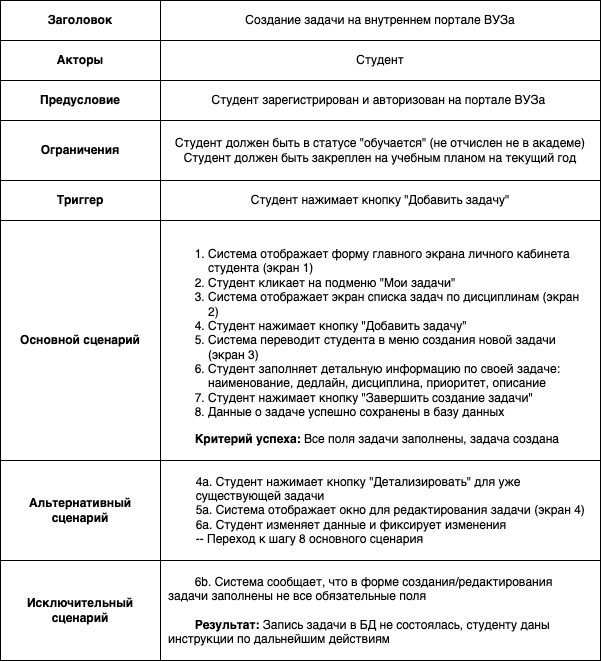

The diagram above was exported from draw.io. Its source (the exported page's mxGraphModel, read from the mxfile embedded in the PNG):
<mxGraphModel dx="1265" dy="948" grid="1" gridSize="10" guides="1" tooltips="1" connect="1" arrows="1" fold="1" page="1" pageScale="1" pageWidth="1169" pageHeight="827" math="0" shadow="0">
  <root>
    <mxCell id="0" />
    <mxCell id="1" parent="0" />
    <mxCell id="5DFN9uElky3kn-lGwo1o-1" value="" style="shape=table;startSize=0;container=1;collapsible=0;childLayout=tableLayout;" parent="1" vertex="1">
      <mxGeometry x="70" y="40" width="600" height="660" as="geometry" />
    </mxCell>
    <mxCell id="5DFN9uElky3kn-lGwo1o-6" value="" style="shape=tableRow;horizontal=0;startSize=0;swimlaneHead=0;swimlaneBody=0;strokeColor=inherit;top=0;left=0;bottom=0;right=0;collapsible=0;dropTarget=0;fillColor=none;points=[[0,0.5],[1,0.5]];portConstraint=eastwest;" parent="5DFN9uElky3kn-lGwo1o-1" vertex="1">
      <mxGeometry width="600" height="40" as="geometry" />
    </mxCell>
    <mxCell id="5DFN9uElky3kn-lGwo1o-7" value="&lt;b&gt;Заголовок&lt;/b&gt;" style="shape=partialRectangle;html=1;whiteSpace=wrap;connectable=0;strokeColor=inherit;overflow=hidden;fillColor=none;top=0;left=0;bottom=0;right=0;pointerEvents=1;" parent="5DFN9uElky3kn-lGwo1o-6" vertex="1">
      <mxGeometry width="160" height="40" as="geometry">
        <mxRectangle width="160" height="40" as="alternateBounds" />
      </mxGeometry>
    </mxCell>
    <mxCell id="5DFN9uElky3kn-lGwo1o-9" value="Создание задачи на внутреннем портале ВУЗа" style="shape=partialRectangle;html=1;whiteSpace=wrap;connectable=0;strokeColor=inherit;overflow=hidden;fillColor=none;top=0;left=0;bottom=0;right=0;pointerEvents=1;spacingLeft=7;spacingRight=7;" parent="5DFN9uElky3kn-lGwo1o-6" vertex="1">
      <mxGeometry x="160" width="440" height="40" as="geometry">
        <mxRectangle width="440" height="40" as="alternateBounds" />
      </mxGeometry>
    </mxCell>
    <mxCell id="5DFN9uElky3kn-lGwo1o-10" value="" style="shape=tableRow;horizontal=0;startSize=0;swimlaneHead=0;swimlaneBody=0;strokeColor=inherit;top=0;left=0;bottom=0;right=0;collapsible=0;dropTarget=0;fillColor=none;points=[[0,0.5],[1,0.5]];portConstraint=eastwest;" parent="5DFN9uElky3kn-lGwo1o-1" vertex="1">
      <mxGeometry y="40" width="600" height="40" as="geometry" />
    </mxCell>
    <mxCell id="5DFN9uElky3kn-lGwo1o-11" value="&lt;b&gt;Акторы&lt;/b&gt;" style="shape=partialRectangle;html=1;whiteSpace=wrap;connectable=0;strokeColor=inherit;overflow=hidden;fillColor=none;top=0;left=0;bottom=0;right=0;pointerEvents=1;" parent="5DFN9uElky3kn-lGwo1o-10" vertex="1">
      <mxGeometry width="160" height="40" as="geometry">
        <mxRectangle width="160" height="40" as="alternateBounds" />
      </mxGeometry>
    </mxCell>
    <mxCell id="5DFN9uElky3kn-lGwo1o-13" value="Студент" style="shape=partialRectangle;html=1;whiteSpace=wrap;connectable=0;strokeColor=inherit;overflow=hidden;fillColor=none;top=0;left=0;bottom=0;right=0;pointerEvents=1;spacingLeft=7;spacingRight=7;" parent="5DFN9uElky3kn-lGwo1o-10" vertex="1">
      <mxGeometry x="160" width="440" height="40" as="geometry">
        <mxRectangle width="440" height="40" as="alternateBounds" />
      </mxGeometry>
    </mxCell>
    <mxCell id="5DFN9uElky3kn-lGwo1o-14" value="" style="shape=tableRow;horizontal=0;startSize=0;swimlaneHead=0;swimlaneBody=0;strokeColor=inherit;top=0;left=0;bottom=0;right=0;collapsible=0;dropTarget=0;fillColor=none;points=[[0,0.5],[1,0.5]];portConstraint=eastwest;" parent="5DFN9uElky3kn-lGwo1o-1" vertex="1">
      <mxGeometry y="80" width="600" height="40" as="geometry" />
    </mxCell>
    <mxCell id="5DFN9uElky3kn-lGwo1o-15" value="&lt;b&gt;Предусловие&lt;/b&gt;" style="shape=partialRectangle;html=1;whiteSpace=wrap;connectable=0;strokeColor=inherit;overflow=hidden;fillColor=none;top=0;left=0;bottom=0;right=0;pointerEvents=1;" parent="5DFN9uElky3kn-lGwo1o-14" vertex="1">
      <mxGeometry width="160" height="40" as="geometry">
        <mxRectangle width="160" height="40" as="alternateBounds" />
      </mxGeometry>
    </mxCell>
    <mxCell id="5DFN9uElky3kn-lGwo1o-17" value="Студент зарегистрирован и авторизован на портале ВУЗа&amp;nbsp;" style="shape=partialRectangle;html=1;whiteSpace=wrap;connectable=0;strokeColor=inherit;overflow=hidden;fillColor=none;top=0;left=0;bottom=0;right=0;pointerEvents=1;spacingLeft=7;spacingRight=7;" parent="5DFN9uElky3kn-lGwo1o-14" vertex="1">
      <mxGeometry x="160" width="440" height="40" as="geometry">
        <mxRectangle width="440" height="40" as="alternateBounds" />
      </mxGeometry>
    </mxCell>
    <mxCell id="5DFN9uElky3kn-lGwo1o-18" value="" style="shape=tableRow;horizontal=0;startSize=0;swimlaneHead=0;swimlaneBody=0;strokeColor=inherit;top=0;left=0;bottom=0;right=0;collapsible=0;dropTarget=0;fillColor=none;points=[[0,0.5],[1,0.5]];portConstraint=eastwest;" parent="5DFN9uElky3kn-lGwo1o-1" vertex="1">
      <mxGeometry y="120" width="600" height="60" as="geometry" />
    </mxCell>
    <mxCell id="5DFN9uElky3kn-lGwo1o-19" value="&lt;b&gt;Ограничения&lt;/b&gt;" style="shape=partialRectangle;html=1;whiteSpace=wrap;connectable=0;strokeColor=inherit;overflow=hidden;fillColor=none;top=0;left=0;bottom=0;right=0;pointerEvents=1;" parent="5DFN9uElky3kn-lGwo1o-18" vertex="1">
      <mxGeometry width="160" height="60" as="geometry">
        <mxRectangle width="160" height="60" as="alternateBounds" />
      </mxGeometry>
    </mxCell>
    <mxCell id="5DFN9uElky3kn-lGwo1o-21" value="Студент должен быть в статусе &quot;обучается&quot; (не отчислен не в академе)&lt;br&gt;Студент должен быть закреплен на учебным планом на текущий год" style="shape=partialRectangle;html=1;whiteSpace=wrap;connectable=0;strokeColor=inherit;overflow=hidden;fillColor=none;top=0;left=0;bottom=0;right=0;pointerEvents=1;spacingLeft=7;spacingRight=7;" parent="5DFN9uElky3kn-lGwo1o-18" vertex="1">
      <mxGeometry x="160" width="440" height="60" as="geometry">
        <mxRectangle width="440" height="60" as="alternateBounds" />
      </mxGeometry>
    </mxCell>
    <mxCell id="5DFN9uElky3kn-lGwo1o-22" value="" style="shape=tableRow;horizontal=0;startSize=0;swimlaneHead=0;swimlaneBody=0;strokeColor=inherit;top=0;left=0;bottom=0;right=0;collapsible=0;dropTarget=0;fillColor=none;points=[[0,0.5],[1,0.5]];portConstraint=eastwest;" parent="5DFN9uElky3kn-lGwo1o-1" vertex="1">
      <mxGeometry y="180" width="600" height="40" as="geometry" />
    </mxCell>
    <mxCell id="5DFN9uElky3kn-lGwo1o-23" value="&lt;b&gt;Триггер&lt;/b&gt;" style="shape=partialRectangle;html=1;whiteSpace=wrap;connectable=0;strokeColor=inherit;overflow=hidden;fillColor=none;top=0;left=0;bottom=0;right=0;pointerEvents=1;" parent="5DFN9uElky3kn-lGwo1o-22" vertex="1">
      <mxGeometry width="160" height="40" as="geometry">
        <mxRectangle width="160" height="40" as="alternateBounds" />
      </mxGeometry>
    </mxCell>
    <mxCell id="5DFN9uElky3kn-lGwo1o-25" value="Студент нажимает кнопку &quot;Добавить задачу&quot;" style="shape=partialRectangle;html=1;whiteSpace=wrap;connectable=0;strokeColor=inherit;overflow=hidden;fillColor=none;top=0;left=0;bottom=0;right=0;pointerEvents=1;spacingLeft=7;spacingRight=7;" parent="5DFN9uElky3kn-lGwo1o-22" vertex="1">
      <mxGeometry x="160" width="440" height="40" as="geometry">
        <mxRectangle width="440" height="40" as="alternateBounds" />
      </mxGeometry>
    </mxCell>
    <mxCell id="5DFN9uElky3kn-lGwo1o-26" value="" style="shape=tableRow;horizontal=0;startSize=0;swimlaneHead=0;swimlaneBody=0;strokeColor=inherit;top=0;left=0;bottom=0;right=0;collapsible=0;dropTarget=0;fillColor=none;points=[[0,0.5],[1,0.5]];portConstraint=eastwest;" parent="5DFN9uElky3kn-lGwo1o-1" vertex="1">
      <mxGeometry y="220" width="600" height="240" as="geometry" />
    </mxCell>
    <mxCell id="5DFN9uElky3kn-lGwo1o-27" value="&lt;b&gt;Основной сценарий&lt;/b&gt;" style="shape=partialRectangle;html=1;whiteSpace=wrap;connectable=0;strokeColor=inherit;overflow=hidden;fillColor=none;top=0;left=0;bottom=0;right=0;pointerEvents=1;" parent="5DFN9uElky3kn-lGwo1o-26" vertex="1">
      <mxGeometry width="160" height="240" as="geometry">
        <mxRectangle width="160" height="240" as="alternateBounds" />
      </mxGeometry>
    </mxCell>
    <mxCell id="5DFN9uElky3kn-lGwo1o-29" value="&lt;ol style=&quot;text-align: left;&quot;&gt;&lt;li&gt;Система отображает форму главного экрана личного кабинета студента (экран 1)&lt;/li&gt;&lt;li&gt;Студент кликает на подменю &quot;Мои задачи&quot;&lt;/li&gt;&lt;li&gt;Система отображает экран списка задач по дисциплинам (экран 2)&lt;/li&gt;&lt;li&gt;Студент нажимает кнопку &quot;Добавить задачу&quot;&lt;/li&gt;&lt;li&gt;Система переводит студента в меню создания новой задачи (экран 3)&lt;/li&gt;&lt;li&gt;Студент заполняет детальную информацию по своей задаче: наименование, дедлайн, дисциплина, приоритет, описание&lt;/li&gt;&lt;li&gt;Студент нажимает кнопку &quot;Завершить создание задачи&quot;&lt;/li&gt;&lt;li&gt;Данные о задаче успешно сохранены в базу данных&lt;/li&gt;&lt;/ol&gt;&lt;b style=&quot;background-color: initial;&quot;&gt;&lt;div style=&quot;text-align: left;&quot;&gt;&lt;b style=&quot;background-color: initial;&quot;&gt;&lt;span style=&quot;white-space: pre;&quot;&gt;&#09;&lt;/span&gt;&lt;/b&gt;&lt;b style=&quot;background-color: initial; text-align: center;&quot;&gt;Критерий успеха:&amp;nbsp;&lt;/b&gt;&lt;span style=&quot;background-color: initial; font-weight: normal; text-align: center;&quot;&gt;Все поля задачи заполнены, задача создана&amp;nbsp;&lt;/span&gt;&lt;/div&gt;&lt;/b&gt;" style="shape=partialRectangle;html=1;whiteSpace=wrap;connectable=0;strokeColor=inherit;overflow=hidden;fillColor=none;top=0;left=0;bottom=0;right=0;pointerEvents=1;spacingLeft=7;spacingRight=7;" parent="5DFN9uElky3kn-lGwo1o-26" vertex="1">
      <mxGeometry x="160" width="440" height="240" as="geometry">
        <mxRectangle width="440" height="240" as="alternateBounds" />
      </mxGeometry>
    </mxCell>
    <mxCell id="5DFN9uElky3kn-lGwo1o-30" value="" style="shape=tableRow;horizontal=0;startSize=0;swimlaneHead=0;swimlaneBody=0;strokeColor=inherit;top=0;left=0;bottom=0;right=0;collapsible=0;dropTarget=0;fillColor=none;points=[[0,0.5],[1,0.5]];portConstraint=eastwest;" parent="5DFN9uElky3kn-lGwo1o-1" vertex="1">
      <mxGeometry y="460" width="600" height="100" as="geometry" />
    </mxCell>
    <mxCell id="5DFN9uElky3kn-lGwo1o-31" value="&lt;b&gt;Альтернативный сценарий&lt;/b&gt;" style="shape=partialRectangle;html=1;whiteSpace=wrap;connectable=0;strokeColor=inherit;overflow=hidden;fillColor=none;top=0;left=0;bottom=0;right=0;pointerEvents=1;" parent="5DFN9uElky3kn-lGwo1o-30" vertex="1">
      <mxGeometry width="160" height="100" as="geometry">
        <mxRectangle width="160" height="100" as="alternateBounds" />
      </mxGeometry>
    </mxCell>
    <mxCell id="5DFN9uElky3kn-lGwo1o-33" value="&lt;span style=&quot;background-color: initial;&quot;&gt;&lt;span style=&quot;white-space: pre;&quot;&gt;&#09;&lt;/span&gt;4а. Студент нажимает кнопку &quot;Детализировать&quot; для уже &lt;span style=&quot;white-space: pre;&quot;&gt;&#09;&lt;/span&gt;существующей задачи&lt;/span&gt;&lt;br&gt;&lt;span style=&quot;background-color: initial;&quot;&gt;&lt;span style=&quot;white-space: pre;&quot;&gt;&#09;&lt;/span&gt;5а. Система отображает окно для редактирования задачи (экран 4)&lt;/span&gt;&lt;br&gt;&lt;span style=&quot;background-color: initial;&quot;&gt;&lt;span style=&quot;white-space: pre;&quot;&gt;&#09;&lt;/span&gt;6а. Студент изменяет данные и фиксирует изменения&lt;/span&gt;&lt;br&gt;&lt;span style=&quot;white-space: pre;&quot;&gt;&#09;&lt;/span&gt;-- Переход к шагу 8 основного сценария" style="shape=partialRectangle;html=1;whiteSpace=wrap;connectable=0;strokeColor=inherit;overflow=hidden;fillColor=none;top=0;left=0;bottom=0;right=0;pointerEvents=1;align=left;spacingLeft=7;spacingRight=7;" parent="5DFN9uElky3kn-lGwo1o-30" vertex="1">
      <mxGeometry x="160" width="440" height="100" as="geometry">
        <mxRectangle width="440" height="100" as="alternateBounds" />
      </mxGeometry>
    </mxCell>
    <mxCell id="5DFN9uElky3kn-lGwo1o-34" value="" style="shape=tableRow;horizontal=0;startSize=0;swimlaneHead=0;swimlaneBody=0;strokeColor=inherit;top=0;left=0;bottom=0;right=0;collapsible=0;dropTarget=0;fillColor=none;points=[[0,0.5],[1,0.5]];portConstraint=eastwest;" parent="5DFN9uElky3kn-lGwo1o-1" vertex="1">
      <mxGeometry y="560" width="600" height="100" as="geometry" />
    </mxCell>
    <mxCell id="5DFN9uElky3kn-lGwo1o-35" value="&lt;b&gt;Исключительный сценарий&lt;/b&gt;" style="shape=partialRectangle;html=1;whiteSpace=wrap;connectable=0;strokeColor=inherit;overflow=hidden;fillColor=none;top=0;left=0;bottom=0;right=0;pointerEvents=1;" parent="5DFN9uElky3kn-lGwo1o-34" vertex="1">
      <mxGeometry width="160" height="100" as="geometry">
        <mxRectangle width="160" height="100" as="alternateBounds" />
      </mxGeometry>
    </mxCell>
    <mxCell id="5DFN9uElky3kn-lGwo1o-37" value="&lt;div style=&quot;text-align: left;&quot;&gt;&lt;span style=&quot;background-color: initial;&quot;&gt;&lt;span style=&quot;white-space: pre;&quot;&gt;&#09;&lt;/span&gt;6b. Система сообщает, что в форме создания/редактирования задачи заполнены не все обязательные поля&lt;/span&gt;&lt;/div&gt;&lt;div&gt;&lt;span style=&quot;text-align: left;&quot;&gt;&lt;br&gt;&lt;/span&gt;&lt;/div&gt;&lt;div style=&quot;text-align: left;&quot;&gt;&lt;b style=&quot;background-color: initial;&quot;&gt;&lt;span style=&quot;white-space: pre;&quot;&gt;&#09;&lt;/span&gt;Результат&lt;/b&gt;&lt;b style=&quot;background-color: initial;&quot;&gt;:&amp;nbsp;&lt;/b&gt;&lt;span style=&quot;background-color: initial;&quot;&gt;Запись задачи в БД не состоялась, студенту даны инструкции по дальнейшим действиям&lt;/span&gt;&lt;span style=&quot;text-align: left;&quot;&gt;&lt;br&gt;&lt;/span&gt;&lt;/div&gt;" style="shape=partialRectangle;html=1;whiteSpace=wrap;connectable=0;strokeColor=inherit;overflow=hidden;fillColor=none;top=0;left=0;bottom=0;right=0;pointerEvents=1;spacingLeft=7;spacingRight=7;" parent="5DFN9uElky3kn-lGwo1o-34" vertex="1">
      <mxGeometry x="160" width="440" height="100" as="geometry">
        <mxRectangle width="440" height="100" as="alternateBounds" />
      </mxGeometry>
    </mxCell>
  </root>
</mxGraphModel>